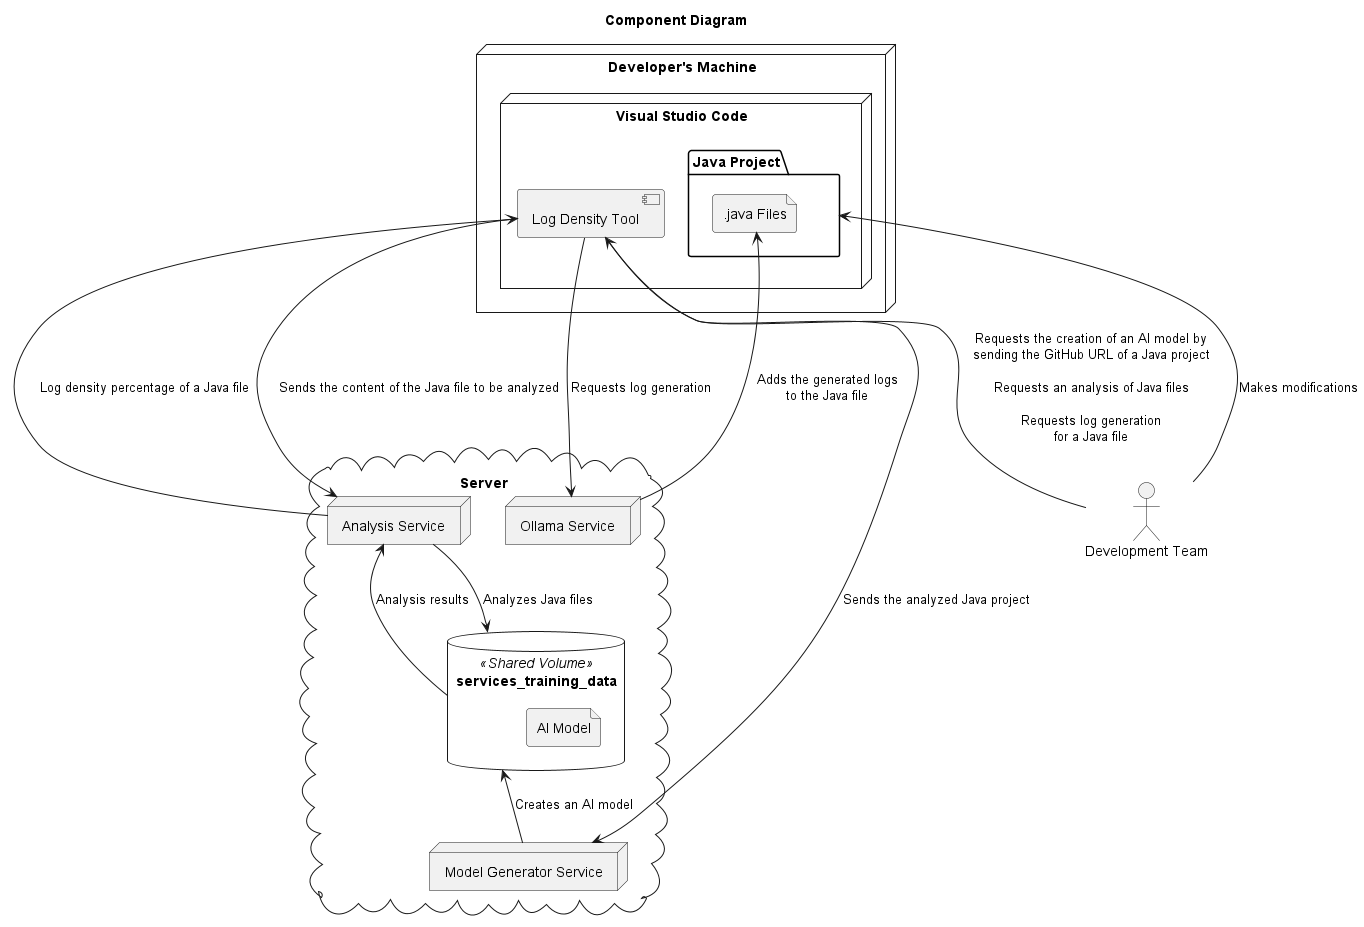

The diagram above was rendered by PlantUML. Its source (embedded in the PNG):
@startuml components

title Component Diagram

actor "Development Team" as team

node "Developer's Machine" as machine {
    node "Visual Studio Code" as IDE {
        package "Java Project" as project {
            file ".java Files" as files
        }

        component "Log Density Tool" as plugin
    }
}

cloud "Server" as server {
    node "Analysis Service" as serviceB

    node "Model Generator Service" as serviceA

    node "Ollama Service" as serviceOllama

    database "services_training_data" <<Shared Volume>> as sharedVolume {
        file "AI Model" as model
    }
}

team -u-> plugin: "Requests the creation of an AI model by\nsending the GitHub URL of a Java project\n\nRequests an analysis of Java files\n\nRequests log generation\nfor a Java file"
team -u-> project: "Makes modifications"

plugin -d-> serviceA: "Sends the analyzed Java project"
serviceA -u-> sharedVolume: "Creates an AI model"

sharedVolume -r-> serviceB: "Analysis results"
serviceB --> sharedVolume: "Analyzes Java files"

plugin --> serviceB: "Sends the content of the Java file to be analyzed"
serviceB --> plugin: "Log density percentage of a Java file"

plugin -d-> serviceOllama: "Requests log generation"
serviceOllama -l-> files: "Adds the generated logs\nto the Java file"

@enduml